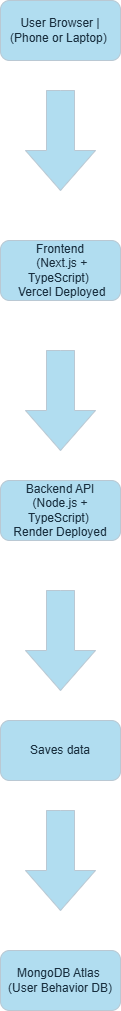

The diagram above was exported from draw.io. Its source (the exported page's mxGraphModel, read from the mxfile embedded in the PNG):
<mxGraphModel dx="2298" dy="2367" grid="1" gridSize="10" guides="1" tooltips="1" connect="1" arrows="1" fold="1" page="1" pageScale="1" pageWidth="850" pageHeight="1100" math="0" shadow="0">
  <root>
    <mxCell id="0" />
    <mxCell id="1" parent="0" />
    <mxCell id="lsR2b3pT5y1YOuhZdzMO-1" value="User Browser     |&lt;br&gt;(Phone or Laptop)&amp;nbsp;" style="rounded=1;whiteSpace=wrap;html=1;labelBackgroundColor=none;fillColor=#B1DDF0;strokeColor=#BAC8D3;fontColor=#182E3E;" vertex="1" parent="1">
      <mxGeometry x="380" y="-760" width="120" height="60" as="geometry" />
    </mxCell>
    <mxCell id="lsR2b3pT5y1YOuhZdzMO-2" value="&amp;nbsp;Frontend&amp;nbsp;&lt;div&gt;&amp;nbsp;(Next.js + TypeScript)&amp;nbsp;&lt;div&gt;&amp;nbsp;Vercel Deployed&lt;/div&gt;&lt;/div&gt;" style="rounded=1;whiteSpace=wrap;html=1;labelBackgroundColor=none;fillColor=#B1DDF0;strokeColor=#BAC8D3;fontColor=#182E3E;" vertex="1" parent="1">
      <mxGeometry x="380" y="-520" width="120" height="60" as="geometry" />
    </mxCell>
    <mxCell id="lsR2b3pT5y1YOuhZdzMO-4" value="&amp;nbsp;Backend API&amp;nbsp; (Node.js + TypeScript)&amp;nbsp;&lt;div&gt;Render Deployed&lt;/div&gt;" style="rounded=1;whiteSpace=wrap;html=1;labelBackgroundColor=none;fillColor=#B1DDF0;strokeColor=#BAC8D3;fontColor=#182E3E;" vertex="1" parent="1">
      <mxGeometry x="380" y="-280" width="120" height="60" as="geometry" />
    </mxCell>
    <mxCell id="lsR2b3pT5y1YOuhZdzMO-6" value="MongoDB Atlas&amp;nbsp; (User Behavior DB)" style="rounded=1;whiteSpace=wrap;html=1;labelBackgroundColor=none;fillColor=#B1DDF0;strokeColor=#BAC8D3;fontColor=#182E3E;" vertex="1" parent="1">
      <mxGeometry x="380" y="190" width="120" height="60" as="geometry" />
    </mxCell>
    <mxCell id="lsR2b3pT5y1YOuhZdzMO-7" value="" style="html=1;shadow=0;dashed=0;align=center;verticalAlign=middle;shape=mxgraph.arrows2.arrow;dy=0.6;dx=40;direction=south;notch=0;labelBackgroundColor=none;fillColor=#B1DDF0;strokeColor=#BAC8D3;fontColor=#182E3E;rounded=1;" vertex="1" parent="1">
      <mxGeometry x="405" y="50" width="70" height="100" as="geometry" />
    </mxCell>
    <mxCell id="lsR2b3pT5y1YOuhZdzMO-8" value="" style="html=1;shadow=0;dashed=0;align=center;verticalAlign=middle;shape=mxgraph.arrows2.arrow;dy=0.6;dx=40;direction=south;notch=0;labelBackgroundColor=none;fillColor=#B1DDF0;strokeColor=#BAC8D3;fontColor=#182E3E;rounded=1;" vertex="1" parent="1">
      <mxGeometry x="405" y="-410" width="70" height="100" as="geometry" />
    </mxCell>
    <mxCell id="lsR2b3pT5y1YOuhZdzMO-9" value="" style="html=1;shadow=0;dashed=0;align=center;verticalAlign=middle;shape=mxgraph.arrows2.arrow;dy=0.6;dx=40;direction=south;notch=0;labelBackgroundColor=none;fillColor=#B1DDF0;strokeColor=#BAC8D3;fontColor=#182E3E;rounded=1;" vertex="1" parent="1">
      <mxGeometry x="405" y="-670" width="70" height="100" as="geometry" />
    </mxCell>
    <mxCell id="lsR2b3pT5y1YOuhZdzMO-13" value="" style="html=1;shadow=0;dashed=0;align=center;verticalAlign=middle;shape=mxgraph.arrows2.arrow;dy=0.6;dx=40;direction=south;notch=0;labelBackgroundColor=none;fillColor=#B1DDF0;strokeColor=#BAC8D3;fontColor=#182E3E;rounded=1;" vertex="1" parent="1">
      <mxGeometry x="405" y="-170" width="70" height="100" as="geometry" />
    </mxCell>
    <mxCell id="lsR2b3pT5y1YOuhZdzMO-14" value="&lt;span style=&quot;text-wrap-mode: nowrap;&quot;&gt;Saves data&lt;/span&gt;" style="rounded=1;whiteSpace=wrap;html=1;labelBackgroundColor=none;fillColor=#B1DDF0;strokeColor=#BAC8D3;fontColor=#182E3E;" vertex="1" parent="1">
      <mxGeometry x="380" y="-40" width="120" height="60" as="geometry" />
    </mxCell>
  </root>
</mxGraphModel>